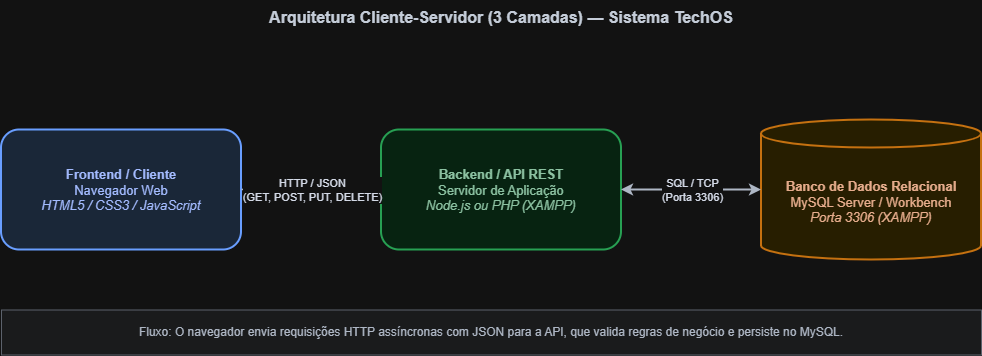

The diagram above was exported from draw.io. Its source (the exported page's mxGraphModel, read from the mxfile embedded in the PNG):
<mxGraphModel dx="1373" dy="749" grid="1" gridSize="10" guides="1" tooltips="1" connect="1" arrows="1" fold="1" page="1" pageScale="1" pageWidth="1169" pageHeight="827" math="0" shadow="0">
  <root>
    <mxCell id="0" />
    <mxCell id="1" parent="0" />
    <mxCell id="2" parent="1" style="text;html=1;strokeColor=none;fillColor=none;align=center;verticalAlign=middle;whiteSpace=wrap;rounded=0;fontSize=16;fontStyle=1;fontColor=#1F2937;" value="Arquitetura Cliente-Servidor (3 Camadas) — Sistema TechOS" vertex="1">
      <mxGeometry height="35" width="720" x="220" y="50" as="geometry" />
    </mxCell>
    <mxCell id="3" parent="1" style="rounded=1;whiteSpace=wrap;html=1;fillColor=#DBEAFE;strokeColor=#2563EB;strokeWidth=2;fontSize=13;fontColor=#1E3A8A;" value="&lt;b&gt;Frontend / Cliente&lt;/b&gt;&lt;br&gt;Navegador Web&lt;br&gt;&lt;i&gt;HTML5 / CSS3 / JavaScript&lt;/i&gt;" vertex="1">
      <mxGeometry height="120" width="240" x="80" y="180" as="geometry" />
    </mxCell>
    <mxCell id="4" parent="1" style="rounded=1;whiteSpace=wrap;html=1;fillColor=#DCFCE7;strokeColor=#16A34A;strokeWidth=2;fontSize=13;fontColor=#14532D;" value="&lt;b&gt;Backend / API REST&lt;/b&gt;&lt;br&gt;Servidor de Aplicação&lt;br&gt;&lt;i&gt;Node.js ou PHP (XAMPP)&lt;/i&gt;" vertex="1">
      <mxGeometry height="120" width="240" x="460" y="180" as="geometry" />
    </mxCell>
    <mxCell id="5" parent="1" style="shape=cylinder3;whiteSpace=wrap;html=1;boundedLbl=1;backgroundOutline=1;size=14;fillColor=#FEF3C7;strokeColor=#D97706;strokeWidth=2;fontSize=13;fontColor=#78350F;" value="&lt;b&gt;Banco de Dados Relacional&lt;/b&gt;&lt;br&gt;MySQL Server / Workbench&lt;br&gt;&lt;i&gt;Porta 3306 (XAMPP)&lt;/i&gt;" vertex="1">
      <mxGeometry height="140" width="220" x="840" y="170" as="geometry" />
    </mxCell>
    <mxCell id="6" edge="1" parent="1" source="3" style="endArrow=classic;startArrow=classic;html=1;rounded=0;strokeWidth=2;strokeColor=#374151;fontSize=11;fontColor=#111827;labelBackgroundColor=#FFFFFF;exitX=1;exitY=0.5;exitDx=0;exitDy=0;entryX=0;entryY=0.5;entryDx=0;entryDy=0;" target="4" value="HTTP / JSON&lt;br&gt;(GET, POST, PUT, DELETE)">
      <mxGeometry height="50" relative="1" width="50" as="geometry">
        <mxPoint x="320" y="240" as="sourcePoint" />
        <mxPoint x="460" y="240" as="targetPoint" />
      </mxGeometry>
    </mxCell>
    <mxCell id="7" edge="1" parent="1" source="4" style="endArrow=classic;startArrow=classic;html=1;rounded=0;strokeWidth=2;strokeColor=#374151;fontSize=11;fontColor=#111827;labelBackgroundColor=#FFFFFF;exitX=1;exitY=0.5;exitDx=0;exitDy=0;entryX=0;entryY=0.5;entryDx=0;entryDy=0;" target="5" value="SQL / TCP&lt;br&gt;(Porta 3306)">
      <mxGeometry height="50" relative="1" width="50" as="geometry">
        <mxPoint x="700" y="240" as="sourcePoint" />
        <mxPoint x="840" y="240" as="targetPoint" />
      </mxGeometry>
    </mxCell>
    <mxCell id="8" parent="1" style="rounded=0;whiteSpace=wrap;html=1;fillColor=#F3F4F6;strokeColor=#9CA3AF;fontSize=12;fontColor=#374151;" value="Fluxo: O navegador envia requisições HTTP assíncronas com JSON para a API, que valida regras de negócio e persiste no MySQL." vertex="1">
      <mxGeometry height="45" width="980" x="80" y="360" as="geometry" />
    </mxCell>
  </root>
</mxGraphModel>